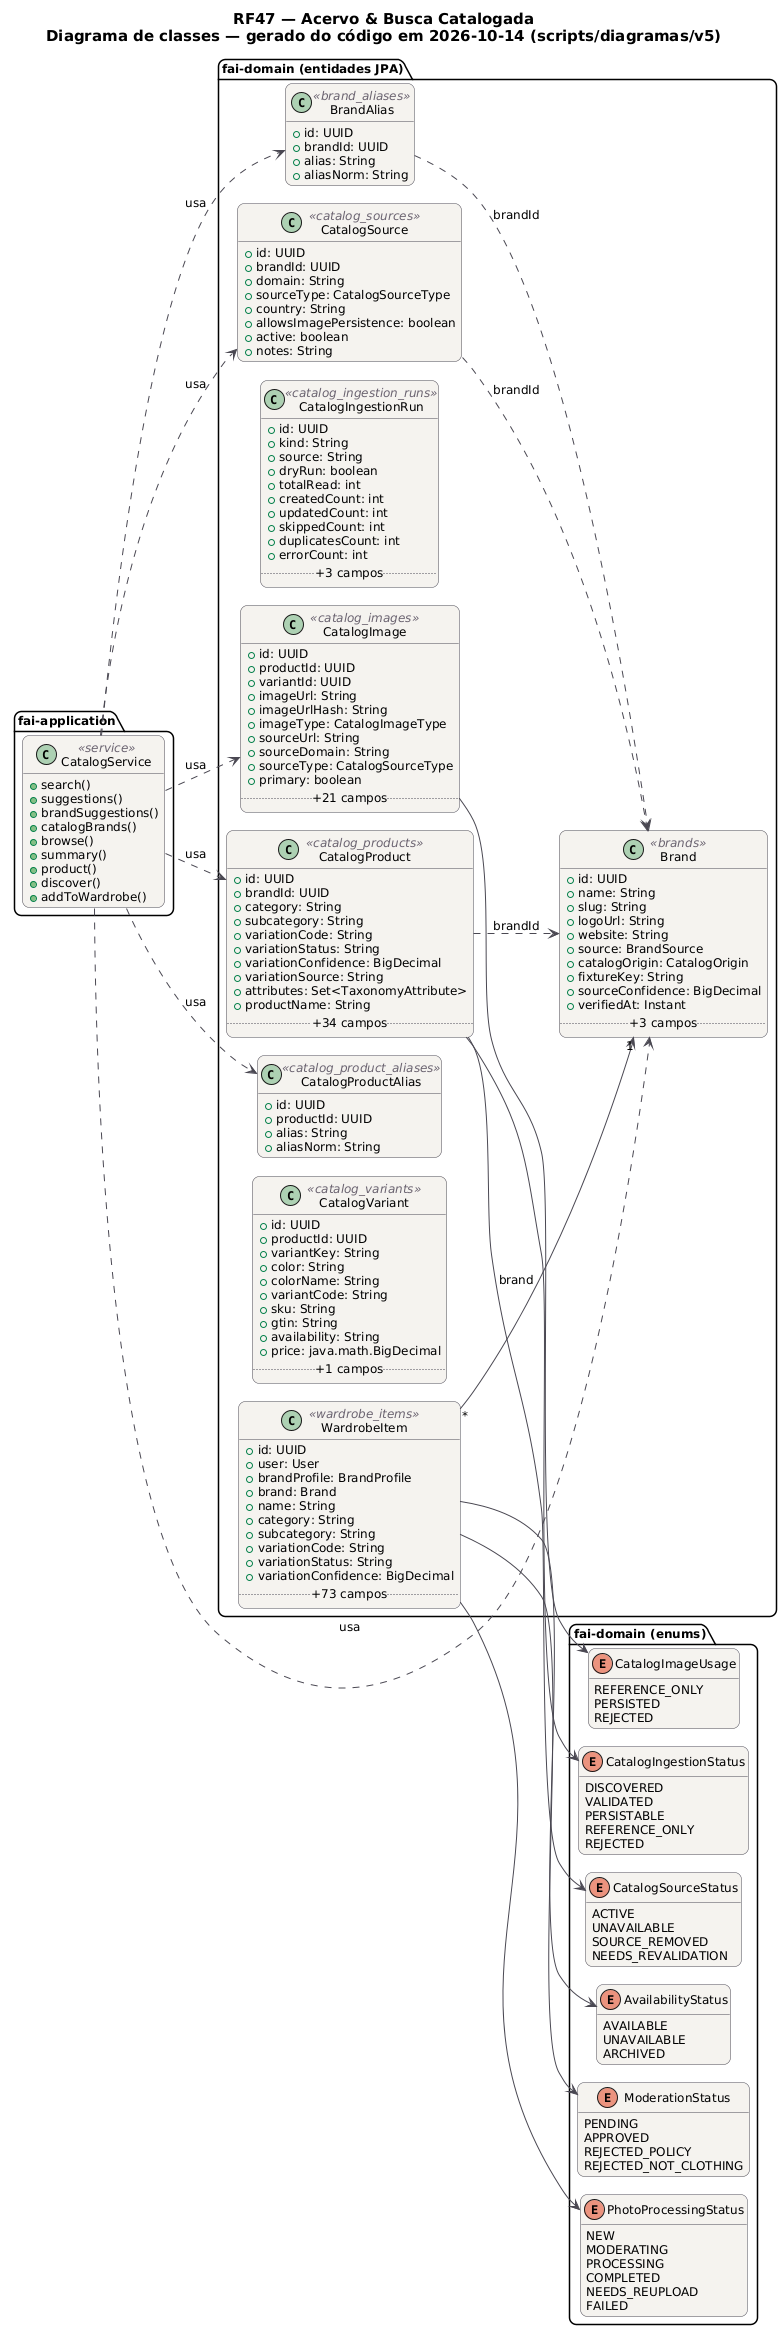

The diagram above was rendered by PlantUML. Its source (embedded in the PNG):
@startuml RF47_Classes
!pragma layout smetana
skinparam backgroundColor #FFFFFF
skinparam shadowing false
skinparam defaultFontName "DejaVu Sans"
skinparam defaultFontSize 12
skinparam titleFontSize 15
skinparam roundcorner 14
skinparam ArrowColor #52606D
skinparam note {
  BackgroundColor #FFFDEB
  BorderColor #D8CE78
  FontColor #554F24
}
skinparam class {
  BackgroundColor #F4F2EF
  BorderColor #4A4852
  ArrowColor #4A4852
  StereotypeFontColor #6B6470
}
hide empty members
left to right direction
title RF47 — Acervo & Busca Catalogada\nDiagrama de classes — gerado do código em 2026-10-14 (scripts/diagramas/v5)

package "fai-domain (entidades JPA)" {
  class Brand <<brands>> {
    +id: UUID
    +name: String
    +slug: String
    +logoUrl: String
    +website: String
    +source: BrandSource
    +catalogOrigin: CatalogOrigin
    +fixtureKey: String
    +sourceConfidence: BigDecimal
    +verifiedAt: Instant
    .. +3 campos ..
  }
  class BrandAlias <<brand_aliases>> {
    +id: UUID
    +brandId: UUID
    +alias: String
    +aliasNorm: String
  }
  class CatalogImage <<catalog_images>> {
    +id: UUID
    +productId: UUID
    +variantId: UUID
    +imageUrl: String
    +imageUrlHash: String
    +imageType: CatalogImageType
    +sourceUrl: String
    +sourceDomain: String
    +sourceType: CatalogSourceType
    +primary: boolean
    .. +21 campos ..
  }
  class CatalogIngestionRun <<catalog_ingestion_runs>> {
    +id: UUID
    +kind: String
    +source: String
    +dryRun: boolean
    +totalRead: int
    +createdCount: int
    +updatedCount: int
    +skippedCount: int
    +duplicatesCount: int
    +errorCount: int
    .. +3 campos ..
  }
  class CatalogProduct <<catalog_products>> {
    +id: UUID
    +brandId: UUID
    +category: String
    +subcategory: String
    +variationCode: String
    +variationStatus: String
    +variationConfidence: BigDecimal
    +variationSource: String
    +attributes: Set<TaxonomyAttribute>
    +productName: String
    .. +34 campos ..
  }
  class CatalogProductAlias <<catalog_product_aliases>> {
    +id: UUID
    +productId: UUID
    +alias: String
    +aliasNorm: String
  }
  class CatalogSource <<catalog_sources>> {
    +id: UUID
    +brandId: UUID
    +domain: String
    +sourceType: CatalogSourceType
    +country: String
    +allowsImagePersistence: boolean
    +active: boolean
    +notes: String
  }
  class CatalogVariant <<catalog_variants>> {
    +id: UUID
    +productId: UUID
    +variantKey: String
    +color: String
    +colorName: String
    +variantCode: String
    +sku: String
    +gtin: String
    +availability: String
    +price: java.math.BigDecimal
    .. +1 campos ..
  }
  class WardrobeItem <<wardrobe_items>> {
    +id: UUID
    +user: User
    +brandProfile: BrandProfile
    +brand: Brand
    +name: String
    +category: String
    +subcategory: String
    +variationCode: String
    +variationStatus: String
    +variationConfidence: BigDecimal
    .. +73 campos ..
  }
}
package "fai-domain (enums)" {
  enum CatalogImageUsage {
    REFERENCE_ONLY
    PERSISTED
    REJECTED
  }
  enum CatalogSourceStatus {
    ACTIVE
    UNAVAILABLE
    SOURCE_REMOVED
    NEEDS_REVALIDATION
  }
  enum CatalogIngestionStatus {
    DISCOVERED
    VALIDATED
    PERSISTABLE
    REFERENCE_ONLY
    REJECTED
  }
  enum AvailabilityStatus {
    AVAILABLE
    UNAVAILABLE
    ARCHIVED
  }
  enum ModerationStatus {
    PENDING
    APPROVED
    REJECTED_POLICY
    REJECTED_NOT_CLOTHING
  }
  enum PhotoProcessingStatus {
    NEW
    MODERATING
    PROCESSING
    COMPLETED
    NEEDS_REUPLOAD
    FAILED
  }
}
package "fai-application" {
  class CatalogService <<service>> {
    +search()
    +suggestions()
    +brandSuggestions()
    +catalogBrands()
    +browse()
    +summary()
    +product()
    +discover()
    +addToWardrobe()
  }
}
CatalogService ..> Brand : usa
CatalogService ..> BrandAlias : usa
CatalogService ..> CatalogImage : usa
CatalogService ..> CatalogProduct : usa
CatalogService ..> CatalogProductAlias : usa
CatalogService ..> CatalogSource : usa
BrandAlias ..> Brand : brandId
CatalogImage --> CatalogImageUsage
CatalogProduct --> CatalogIngestionStatus
CatalogProduct --> CatalogSourceStatus
CatalogProduct ..> Brand : brandId
CatalogSource ..> Brand : brandId
WardrobeItem "*" --> "1" Brand : brand
WardrobeItem --> AvailabilityStatus
WardrobeItem --> ModerationStatus
WardrobeItem --> PhotoProcessingStatus
@enduml